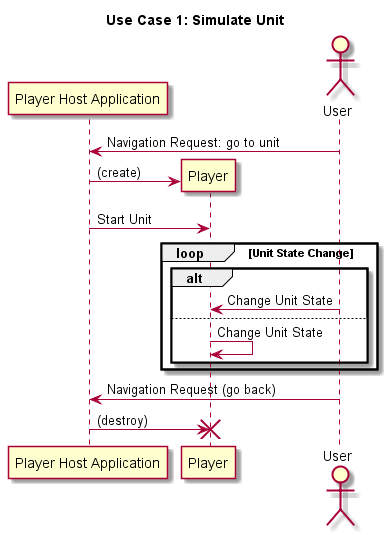

The diagram above was rendered by PlantUML. Its source (embedded in the PNG):
@startuml
title Use Case 1: Simulate Unit
participant "Player Host Application" as app
actor User order 4
User -> app: Navigation Request: go to unit
create Player
app -> Player: (create)

app -> Player: Start Unit
loop Unit State Change
    alt
        User -> Player: Change Unit State
    else
        Player -> Player: Change Unit State
    end
end
User -> app: Navigation Request (go back)
app -> Player: (destroy)
destroy Player

@enduml